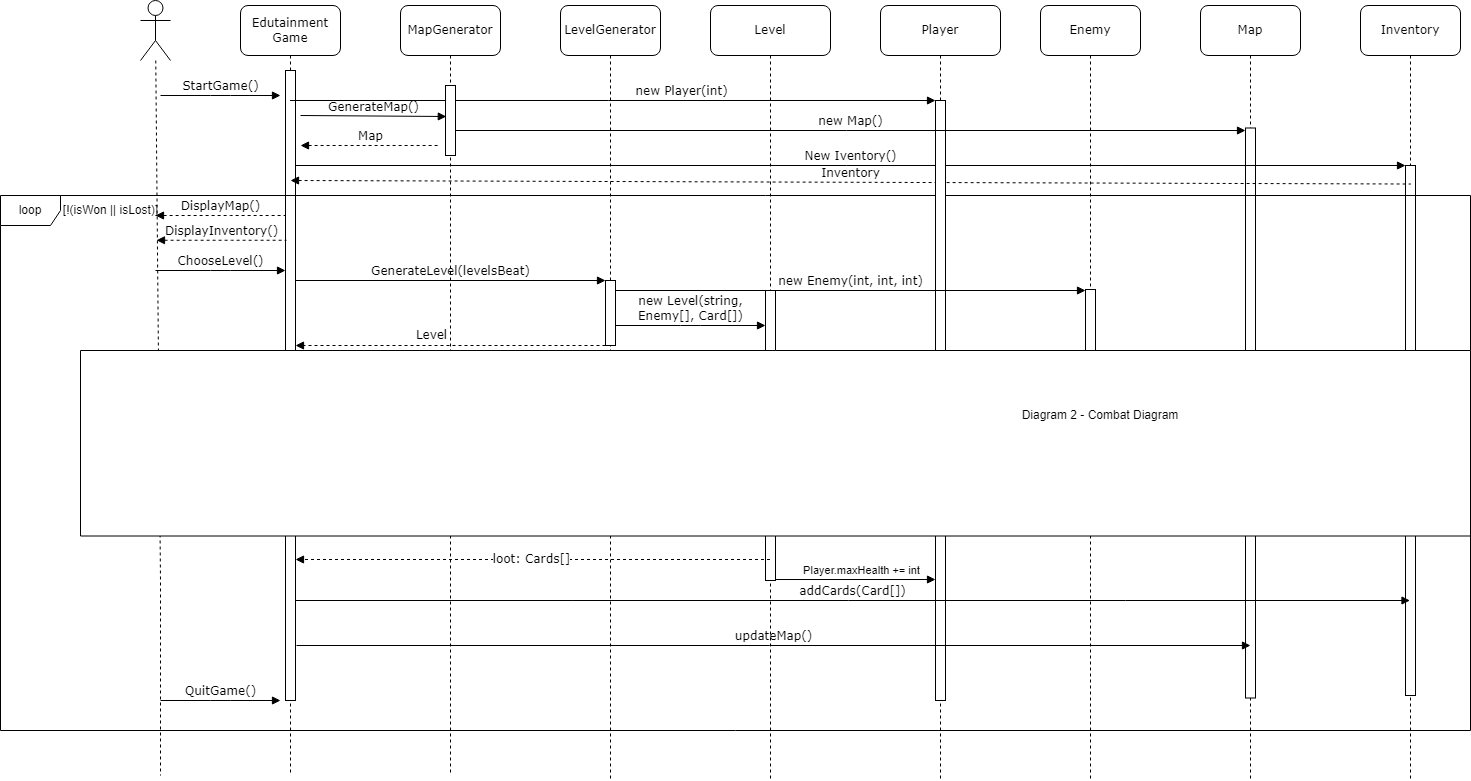

The diagram above was exported from draw.io. Its source (the exported page's mxGraphModel, read from the mxfile embedded in the PNG):
<mxGraphModel dx="2150" dy="574" grid="1" gridSize="10" guides="1" tooltips="1" connect="1" arrows="1" fold="1" page="1" pageScale="1" pageWidth="1100" pageHeight="850" math="0" shadow="0">
  <root>
    <mxCell id="0" />
    <mxCell id="1" parent="0" />
    <mxCell id="hC0p2jcJm_9nDD9TC4JM-1" value="Level" style="shape=umlLifeline;perimeter=lifelinePerimeter;whiteSpace=wrap;html=1;container=0;collapsible=0;recursiveResize=0;outlineConnect=0;rounded=1;shadow=0;comic=0;labelBackgroundColor=none;strokeWidth=1;fontFamily=Verdana;fontSize=12;align=center;size=50;" parent="1" vertex="1">
      <mxGeometry x="250" y="65" width="120" height="775" as="geometry" />
    </mxCell>
    <mxCell id="hC0p2jcJm_9nDD9TC4JM-4" value="Player" style="shape=umlLifeline;perimeter=lifelinePerimeter;whiteSpace=wrap;html=1;container=0;collapsible=0;recursiveResize=0;outlineConnect=0;rounded=1;shadow=0;comic=0;labelBackgroundColor=none;strokeWidth=1;fontFamily=Verdana;fontSize=12;align=center;size=50;" parent="1" vertex="1">
      <mxGeometry x="420" y="65" width="120" height="775" as="geometry" />
    </mxCell>
    <mxCell id="hC0p2jcJm_9nDD9TC4JM-7" value="Enemy" style="shape=umlLifeline;perimeter=lifelinePerimeter;whiteSpace=wrap;html=1;container=1;collapsible=0;recursiveResize=0;outlineConnect=0;rounded=1;shadow=0;comic=0;labelBackgroundColor=none;strokeWidth=1;fontFamily=Verdana;fontSize=12;align=center;size=50;" parent="1" vertex="1">
      <mxGeometry x="580" y="65" width="100" height="775" as="geometry" />
    </mxCell>
    <mxCell id="qOkUzXBsUXiIPr0NtPBR-29" value="" style="html=1;points=[];perimeter=orthogonalPerimeter;rounded=0;shadow=0;comic=0;labelBackgroundColor=none;strokeWidth=1;fontFamily=Verdana;fontSize=12;align=center;" parent="hC0p2jcJm_9nDD9TC4JM-7" vertex="1">
      <mxGeometry x="45" y="284" width="10" height="100" as="geometry" />
    </mxCell>
    <mxCell id="hC0p2jcJm_9nDD9TC4JM-9" value="Map" style="shape=umlLifeline;perimeter=lifelinePerimeter;whiteSpace=wrap;html=1;container=1;collapsible=0;recursiveResize=0;outlineConnect=0;rounded=1;shadow=0;comic=0;labelBackgroundColor=none;strokeWidth=1;fontFamily=Verdana;fontSize=12;align=center;size=50;" parent="1" vertex="1">
      <mxGeometry x="740" y="65" width="100" height="775" as="geometry" />
    </mxCell>
    <mxCell id="8OoBXfZR9XTNnwbIA3cA-6" value="" style="html=1;points=[];perimeter=orthogonalPerimeter;rounded=0;shadow=0;comic=0;labelBackgroundColor=none;strokeWidth=1;fontFamily=Verdana;fontSize=12;align=center;" parent="hC0p2jcJm_9nDD9TC4JM-9" vertex="1">
      <mxGeometry x="45" y="122.5" width="10" height="570" as="geometry" />
    </mxCell>
    <mxCell id="hC0p2jcJm_9nDD9TC4JM-15" value="Inventory" style="shape=umlLifeline;perimeter=lifelinePerimeter;whiteSpace=wrap;html=1;container=1;collapsible=0;recursiveResize=0;outlineConnect=0;rounded=1;shadow=0;comic=0;labelBackgroundColor=none;strokeWidth=1;fontFamily=Verdana;fontSize=12;align=center;size=50;" parent="1" vertex="1">
      <mxGeometry x="900" y="65" width="100" height="775" as="geometry" />
    </mxCell>
    <mxCell id="qOkUzXBsUXiIPr0NtPBR-23" value="" style="html=1;points=[];perimeter=orthogonalPerimeter;rounded=0;shadow=0;comic=0;labelBackgroundColor=none;strokeWidth=1;fontFamily=Verdana;fontSize=12;align=center;" parent="hC0p2jcJm_9nDD9TC4JM-15" vertex="1">
      <mxGeometry x="45" y="160" width="10" height="530" as="geometry" />
    </mxCell>
    <mxCell id="hC0p2jcJm_9nDD9TC4JM-24" value="" style="shape=umlActor;verticalLabelPosition=bottom;verticalAlign=top;html=1;outlineConnect=0;" parent="1" vertex="1">
      <mxGeometry x="-320" y="60" width="30" height="60" as="geometry" />
    </mxCell>
    <mxCell id="hC0p2jcJm_9nDD9TC4JM-25" value="" style="endArrow=none;dashed=1;html=1;rounded=0;" parent="1" source="hC0p2jcJm_9nDD9TC4JM-24" edge="1">
      <mxGeometry width="50" height="50" relative="1" as="geometry">
        <mxPoint x="150" y="130" as="sourcePoint" />
        <mxPoint x="-300" y="835" as="targetPoint" />
        <Array as="points">
          <mxPoint x="-300" y="640" />
        </Array>
      </mxGeometry>
    </mxCell>
    <mxCell id="qOkUzXBsUXiIPr0NtPBR-1" value="Edutainment Game" style="shape=umlLifeline;perimeter=lifelinePerimeter;whiteSpace=wrap;html=1;container=1;collapsible=0;recursiveResize=0;outlineConnect=0;rounded=1;shadow=0;comic=0;labelBackgroundColor=none;strokeWidth=1;fontFamily=Verdana;fontSize=12;align=center;size=50;" parent="1" vertex="1">
      <mxGeometry x="-220" y="65" width="100" height="770" as="geometry" />
    </mxCell>
    <mxCell id="qOkUzXBsUXiIPr0NtPBR-2" value="" style="html=1;points=[];perimeter=orthogonalPerimeter;rounded=0;shadow=0;comic=0;labelBackgroundColor=none;strokeWidth=1;fontFamily=Verdana;fontSize=12;align=center;" parent="qOkUzXBsUXiIPr0NtPBR-1" vertex="1">
      <mxGeometry x="45" y="65" width="10" height="630" as="geometry" />
    </mxCell>
    <mxCell id="qOkUzXBsUXiIPr0NtPBR-13" value="StartGame()" style="html=1;verticalAlign=bottom;endArrow=block;labelBackgroundColor=none;fontFamily=Verdana;fontSize=12;edgeStyle=elbowEdgeStyle;elbow=horizontal;" parent="qOkUzXBsUXiIPr0NtPBR-1" edge="1">
      <mxGeometry relative="1" as="geometry">
        <mxPoint x="-80" y="90" as="sourcePoint" />
        <mxPoint x="40" y="90" as="targetPoint" />
        <mxPoint as="offset" />
      </mxGeometry>
    </mxCell>
    <mxCell id="qOkUzXBsUXiIPr0NtPBR-6" value="GenerateLevel(levelsBeat)" style="html=1;verticalAlign=bottom;endArrow=block;labelBackgroundColor=none;fontFamily=Verdana;fontSize=12;elbow=vertical;" parent="qOkUzXBsUXiIPr0NtPBR-1" edge="1">
      <mxGeometry relative="1" as="geometry">
        <mxPoint x="55" y="275" as="sourcePoint" />
        <mxPoint x="365" y="275" as="targetPoint" />
        <mxPoint as="offset" />
      </mxGeometry>
    </mxCell>
    <mxCell id="qOkUzXBsUXiIPr0NtPBR-4" value="LevelGenerator" style="shape=umlLifeline;perimeter=lifelinePerimeter;whiteSpace=wrap;html=1;container=1;collapsible=0;recursiveResize=0;outlineConnect=0;rounded=1;shadow=0;comic=0;labelBackgroundColor=none;strokeWidth=1;fontFamily=Verdana;fontSize=12;align=center;size=50;" parent="1" vertex="1">
      <mxGeometry x="100" y="65" width="100" height="775" as="geometry" />
    </mxCell>
    <mxCell id="qOkUzXBsUXiIPr0NtPBR-5" value="" style="html=1;points=[];perimeter=orthogonalPerimeter;rounded=0;shadow=0;comic=0;labelBackgroundColor=none;strokeWidth=1;fontFamily=Verdana;fontSize=12;align=center;" parent="qOkUzXBsUXiIPr0NtPBR-4" vertex="1">
      <mxGeometry x="45" y="275" width="10" height="65" as="geometry" />
    </mxCell>
    <mxCell id="qOkUzXBsUXiIPr0NtPBR-7" value="&lt;font style=&quot;font-size: 12px;&quot; face=&quot;Verdana&quot;&gt;Level&lt;/font&gt;" style="endArrow=block;dashed=1;html=1;rounded=0;endFill=1;" parent="qOkUzXBsUXiIPr0NtPBR-4" edge="1">
      <mxGeometry x="0.1213" y="-10" width="50" height="50" relative="1" as="geometry">
        <mxPoint x="45" y="340" as="sourcePoint" />
        <mxPoint x="-265" y="340" as="targetPoint" />
        <mxPoint as="offset" />
      </mxGeometry>
    </mxCell>
    <mxCell id="qOkUzXBsUXiIPr0NtPBR-21" value="New Iventory()" style="html=1;verticalAlign=bottom;endArrow=block;labelBackgroundColor=none;fontFamily=Verdana;fontSize=12;elbow=horizontal;" parent="qOkUzXBsUXiIPr0NtPBR-4" edge="1">
      <mxGeometry x="0.0009" relative="1" as="geometry">
        <mxPoint x="-265" y="160" as="sourcePoint" />
        <mxPoint x="845" y="160" as="targetPoint" />
        <mxPoint as="offset" />
      </mxGeometry>
    </mxCell>
    <mxCell id="qOkUzXBsUXiIPr0NtPBR-42" value="new Player(int)" style="html=1;verticalAlign=bottom;endArrow=block;labelBackgroundColor=none;fontFamily=Verdana;fontSize=12;elbow=vertical;" parent="qOkUzXBsUXiIPr0NtPBR-4" source="qOkUzXBsUXiIPr0NtPBR-1" edge="1">
      <mxGeometry x="0.2099" relative="1" as="geometry">
        <mxPoint x="-105" y="95" as="sourcePoint" />
        <mxPoint x="375" y="95" as="targetPoint" />
        <mxPoint x="1" as="offset" />
      </mxGeometry>
    </mxCell>
    <mxCell id="qOkUzXBsUXiIPr0NtPBR-8" value="new Level(string,&lt;br style=&quot;font-size: 12px;&quot;&gt;Enemy[], Card[])" style="html=1;verticalAlign=bottom;endArrow=block;labelBackgroundColor=none;fontFamily=Verdana;fontSize=12;edgeStyle=elbowEdgeStyle;elbow=vertical;" parent="1" edge="1">
      <mxGeometry relative="1" as="geometry">
        <mxPoint x="155" y="385" as="sourcePoint" />
        <mxPoint x="305" y="385" as="targetPoint" />
      </mxGeometry>
    </mxCell>
    <mxCell id="qOkUzXBsUXiIPr0NtPBR-14" value="MapGenerator" style="shape=umlLifeline;perimeter=lifelinePerimeter;whiteSpace=wrap;html=1;container=1;collapsible=0;recursiveResize=0;outlineConnect=0;rounded=1;shadow=0;comic=0;labelBackgroundColor=none;strokeWidth=1;fontFamily=Verdana;fontSize=12;align=center;size=50;" parent="1" vertex="1">
      <mxGeometry x="-60" y="65" width="100" height="770" as="geometry" />
    </mxCell>
    <mxCell id="qOkUzXBsUXiIPr0NtPBR-15" value="GenerateMap()" style="html=1;verticalAlign=bottom;endArrow=block;labelBackgroundColor=none;fontFamily=Verdana;fontSize=12;elbow=horizontal;entryX=0.08;entryY=0.443;entryDx=0;entryDy=0;entryPerimeter=0;" parent="qOkUzXBsUXiIPr0NtPBR-14" target="qOkUzXBsUXiIPr0NtPBR-18" edge="1">
      <mxGeometry relative="1" as="geometry">
        <mxPoint x="-100" y="110" as="sourcePoint" />
        <mxPoint x="50" y="110" as="targetPoint" />
      </mxGeometry>
    </mxCell>
    <mxCell id="qOkUzXBsUXiIPr0NtPBR-18" value="" style="html=1;points=[];perimeter=orthogonalPerimeter;rounded=0;shadow=0;comic=0;labelBackgroundColor=none;strokeWidth=1;fontFamily=Verdana;fontSize=12;align=center;" parent="qOkUzXBsUXiIPr0NtPBR-14" vertex="1">
      <mxGeometry x="45" y="80" width="10" height="70" as="geometry" />
    </mxCell>
    <mxCell id="qOkUzXBsUXiIPr0NtPBR-17" value="Map" style="html=1;verticalAlign=bottom;endArrow=none;labelBackgroundColor=none;fontFamily=Verdana;fontSize=12;edgeStyle=elbowEdgeStyle;elbow=horizontal;startArrow=block;startFill=1;endFill=0;dashed=1;" parent="qOkUzXBsUXiIPr0NtPBR-14" edge="1">
      <mxGeometry relative="1" as="geometry">
        <mxPoint x="-100" y="140" as="sourcePoint" />
        <mxPoint x="40" y="140" as="targetPoint" />
      </mxGeometry>
    </mxCell>
    <mxCell id="qOkUzXBsUXiIPr0NtPBR-25" value="DisplayInventory()" style="html=1;verticalAlign=bottom;endArrow=none;labelBackgroundColor=none;fontFamily=Verdana;fontSize=12;edgeStyle=elbowEdgeStyle;elbow=horizontal;startArrow=block;startFill=1;endFill=0;dashed=1;" parent="1" edge="1">
      <mxGeometry x="0.0022" relative="1" as="geometry">
        <mxPoint x="-304" y="299.76" as="sourcePoint" />
        <mxPoint x="-174" y="299.76" as="targetPoint" />
        <mxPoint as="offset" />
      </mxGeometry>
    </mxCell>
    <mxCell id="we1mURr7549aNzMCMJ52-2" value="QuitGame()" style="html=1;verticalAlign=bottom;endArrow=block;labelBackgroundColor=none;fontFamily=Verdana;fontSize=12;edgeStyle=elbowEdgeStyle;elbow=horizontal;" parent="1" edge="1">
      <mxGeometry relative="1" as="geometry">
        <mxPoint x="-300" y="760" as="sourcePoint" />
        <mxPoint x="-180" y="760" as="targetPoint" />
        <mxPoint as="offset" />
      </mxGeometry>
    </mxCell>
    <mxCell id="qOkUzXBsUXiIPr0NtPBR-27" value="" style="html=1;points=[];perimeter=orthogonalPerimeter;rounded=0;shadow=0;comic=0;labelBackgroundColor=none;strokeWidth=1;fontFamily=Verdana;fontSize=12;align=center;" parent="1" vertex="1">
      <mxGeometry x="305" y="350" width="10" height="290" as="geometry" />
    </mxCell>
    <mxCell id="we1mURr7549aNzMCMJ52-4" value="Combat Diagram" style="text;html=1;strokeColor=none;fillColor=none;align=center;verticalAlign=middle;whiteSpace=wrap;rounded=0;" parent="1" vertex="1">
      <mxGeometry x="120" y="490" width="620" height="30" as="geometry" />
    </mxCell>
    <mxCell id="qOkUzXBsUXiIPr0NtPBR-35" value="I" style="html=1;verticalAlign=bottom;endArrow=block;labelBackgroundColor=none;fontFamily=Verdana;fontSize=12;elbow=horizontal;" parent="1" edge="1">
      <mxGeometry x="0.0009" relative="1" as="geometry">
        <mxPoint x="315" y="639" as="sourcePoint" />
        <mxPoint x="475" y="639" as="targetPoint" />
        <mxPoint as="offset" />
      </mxGeometry>
    </mxCell>
    <mxCell id="qOkUzXBsUXiIPr0NtPBR-36" value="Player.maxHealth += int" style="edgeLabel;html=1;align=center;verticalAlign=middle;resizable=0;points=[];" parent="qOkUzXBsUXiIPr0NtPBR-35" connectable="0" vertex="1">
      <mxGeometry x="-0.1065" y="-3" relative="1" as="geometry">
        <mxPoint x="14" y="-13" as="offset" />
      </mxGeometry>
    </mxCell>
    <mxCell id="qOkUzXBsUXiIPr0NtPBR-24" value="Inventory" style="html=1;verticalAlign=bottom;endArrow=none;labelBackgroundColor=none;fontFamily=Verdana;fontSize=12;elbow=horizontal;exitX=0.963;exitY=0.169;exitDx=0;exitDy=0;exitPerimeter=0;startArrow=block;startFill=1;endFill=0;dashed=1;" parent="1" edge="1">
      <mxGeometry relative="1" as="geometry">
        <mxPoint x="-170.0000000000001" y="239.99999999999991" as="sourcePoint" />
        <mxPoint x="950.37" y="243.53" as="targetPoint" />
      </mxGeometry>
    </mxCell>
    <mxCell id="qOkUzXBsUXiIPr0NtPBR-39" value="loop" style="shape=umlFrame;whiteSpace=wrap;html=1;pointerEvents=0;" parent="1" vertex="1">
      <mxGeometry x="-460" y="255" width="1470" height="535" as="geometry" />
    </mxCell>
    <mxCell id="qOkUzXBsUXiIPr0NtPBR-40" value="[!(isWon || isLost)]" style="text;html=1;align=center;verticalAlign=middle;resizable=0;points=[];autosize=1;strokeColor=none;fillColor=none;" parent="1" vertex="1">
      <mxGeometry x="-410" y="255" width="120" height="30" as="geometry" />
    </mxCell>
    <mxCell id="qOkUzXBsUXiIPr0NtPBR-28" value="" style="html=1;points=[];perimeter=orthogonalPerimeter;rounded=0;shadow=0;comic=0;labelBackgroundColor=none;strokeWidth=1;fontFamily=Verdana;fontSize=12;align=center;" parent="1" vertex="1">
      <mxGeometry x="475" y="160" width="10" height="600" as="geometry" />
    </mxCell>
    <mxCell id="we1mURr7549aNzMCMJ52-3" value="" style="verticalLabelPosition=bottom;verticalAlign=top;html=1;shape=mxgraph.basic.rect;fillColor2=none;strokeWidth=1;size=20;indent=5;" parent="1" vertex="1">
      <mxGeometry x="-380" y="410" width="1390" height="185.5" as="geometry" />
    </mxCell>
    <mxCell id="we1mURr7549aNzMCMJ52-13" value="Diagram 2&amp;nbsp;- Combat Diagram" style="text;html=1;strokeColor=none;fillColor=none;align=center;verticalAlign=middle;whiteSpace=wrap;rounded=0;" parent="1" vertex="1">
      <mxGeometry x="475" y="460" width="330" height="30" as="geometry" />
    </mxCell>
    <mxCell id="qOkUzXBsUXiIPr0NtPBR-43" value="new Enemy(int, int, int)" style="html=1;verticalAlign=bottom;endArrow=block;labelBackgroundColor=none;fontFamily=Verdana;fontSize=12;elbow=vertical;" parent="1" edge="1">
      <mxGeometry relative="1" as="geometry">
        <mxPoint x="155" y="350" as="sourcePoint" />
        <mxPoint x="625" y="350" as="targetPoint" />
      </mxGeometry>
    </mxCell>
    <mxCell id="qOkUzXBsUXiIPr0NtPBR-26" value="ChooseLevel()" style="html=1;verticalAlign=bottom;endArrow=block;labelBackgroundColor=none;fontFamily=Verdana;fontSize=12;edgeStyle=elbowEdgeStyle;elbow=horizontal;" parent="1" edge="1">
      <mxGeometry relative="1" as="geometry">
        <mxPoint x="-305" y="330" as="sourcePoint" />
        <mxPoint x="-175" y="330" as="targetPoint" />
      </mxGeometry>
    </mxCell>
    <mxCell id="qOkUzXBsUXiIPr0NtPBR-19" value="DisplayMap()" style="html=1;verticalAlign=bottom;endArrow=none;labelBackgroundColor=none;fontFamily=Verdana;fontSize=12;edgeStyle=elbowEdgeStyle;elbow=horizontal;startArrow=block;startFill=1;endFill=0;dashed=1;" parent="1" edge="1">
      <mxGeometry x="0.0022" relative="1" as="geometry">
        <mxPoint x="-305" y="275" as="sourcePoint" />
        <mxPoint x="-175" y="275" as="targetPoint" />
        <mxPoint as="offset" />
      </mxGeometry>
    </mxCell>
    <mxCell id="8OoBXfZR9XTNnwbIA3cA-5" value="new Map()" style="html=1;verticalAlign=bottom;endArrow=block;labelBackgroundColor=none;fontFamily=Verdana;fontSize=12;elbow=vertical;" parent="1" edge="1">
      <mxGeometry relative="1" as="geometry">
        <mxPoint x="-5" y="190" as="sourcePoint" />
        <mxPoint x="785" y="190" as="targetPoint" />
        <mxPoint as="offset" />
      </mxGeometry>
    </mxCell>
    <mxCell id="8OoBXfZR9XTNnwbIA3cA-8" value="addCards(Card[])" style="html=1;verticalAlign=bottom;endArrow=block;labelBackgroundColor=none;fontFamily=Verdana;fontSize=12;elbow=vertical;" parent="1" target="hC0p2jcJm_9nDD9TC4JM-15" edge="1">
      <mxGeometry relative="1" as="geometry">
        <mxPoint x="-165" y="660" as="sourcePoint" />
        <mxPoint x="625" y="660" as="targetPoint" />
        <mxPoint as="offset" />
      </mxGeometry>
    </mxCell>
    <mxCell id="IbeMyJ_Uheg7fQ1DJkNq-1" value="&lt;font face=&quot;Verdana&quot;&gt;&lt;span style=&quot;font-size: 12px;&quot;&gt;loot: Cards[]&lt;/span&gt;&lt;/font&gt;" style="endArrow=block;dashed=1;html=1;rounded=0;endFill=1;" parent="1" edge="1">
      <mxGeometry x="0.0095" width="50" height="50" relative="1" as="geometry">
        <mxPoint x="309.5" y="619" as="sourcePoint" />
        <mxPoint x="-165" y="619" as="targetPoint" />
        <mxPoint x="1" as="offset" />
      </mxGeometry>
    </mxCell>
    <mxCell id="IbeMyJ_Uheg7fQ1DJkNq-2" value="updateMap()" style="html=1;verticalAlign=bottom;endArrow=block;labelBackgroundColor=none;fontFamily=Verdana;fontSize=12;elbow=vertical;" parent="1" edge="1">
      <mxGeometry relative="1" as="geometry">
        <mxPoint x="-164" y="705" as="sourcePoint" />
        <mxPoint x="790" y="705" as="targetPoint" />
        <mxPoint as="offset" />
      </mxGeometry>
    </mxCell>
  </root>
</mxGraphModel>